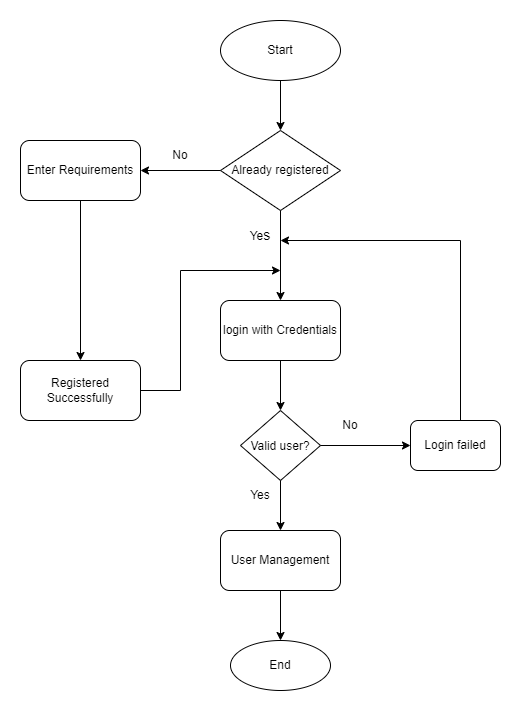

The diagram above was exported from draw.io. Its source (the exported page's mxGraphModel, read from the mxfile embedded in the PNG):
<mxGraphModel dx="2250" dy="964" grid="1" gridSize="10" guides="1" tooltips="1" connect="1" arrows="1" fold="1" page="1" pageScale="1" pageWidth="850" pageHeight="1100" math="0" shadow="0">
  <root>
    <mxCell id="0" />
    <mxCell id="1" parent="0" />
    <mxCell id="4sfPwQHiIFQhKeAaB0sW-1" value="Start" style="ellipse;whiteSpace=wrap;html=1;" vertex="1" parent="1">
      <mxGeometry x="370" y="90" width="120" height="60" as="geometry" />
    </mxCell>
    <mxCell id="4sfPwQHiIFQhKeAaB0sW-2" value="Already registered" style="rhombus;whiteSpace=wrap;html=1;" vertex="1" parent="1">
      <mxGeometry x="370" y="200" width="120" height="80" as="geometry" />
    </mxCell>
    <mxCell id="4sfPwQHiIFQhKeAaB0sW-3" value="login with Credentials" style="rounded=1;whiteSpace=wrap;html=1;" vertex="1" parent="1">
      <mxGeometry x="370" y="370" width="120" height="60" as="geometry" />
    </mxCell>
    <mxCell id="4sfPwQHiIFQhKeAaB0sW-4" value="" style="endArrow=classic;html=1;rounded=0;fontSize=14;entryX=0.5;entryY=0;entryDx=0;entryDy=0;exitX=0.5;exitY=1;exitDx=0;exitDy=0;" edge="1" parent="1" source="4sfPwQHiIFQhKeAaB0sW-1" target="4sfPwQHiIFQhKeAaB0sW-2">
      <mxGeometry width="50" height="50" relative="1" as="geometry">
        <mxPoint x="460" y="270" as="sourcePoint" />
        <mxPoint x="510" y="220" as="targetPoint" />
      </mxGeometry>
    </mxCell>
    <mxCell id="4sfPwQHiIFQhKeAaB0sW-5" value="" style="endArrow=classic;html=1;rounded=0;fontSize=14;exitX=0.5;exitY=1;exitDx=0;exitDy=0;entryX=0.5;entryY=0;entryDx=0;entryDy=0;" edge="1" parent="1" source="4sfPwQHiIFQhKeAaB0sW-2" target="4sfPwQHiIFQhKeAaB0sW-3">
      <mxGeometry width="50" height="50" relative="1" as="geometry">
        <mxPoint x="460" y="400" as="sourcePoint" />
        <mxPoint x="510" y="350" as="targetPoint" />
      </mxGeometry>
    </mxCell>
    <mxCell id="4sfPwQHiIFQhKeAaB0sW-6" value="&lt;font style=&quot;font-size: 12px&quot;&gt;Ye&lt;/font&gt;s" style="text;html=1;strokeColor=none;fillColor=none;align=center;verticalAlign=middle;whiteSpace=wrap;rounded=0;fontSize=14;" vertex="1" parent="1">
      <mxGeometry x="380" y="290" width="60" height="30" as="geometry" />
    </mxCell>
    <mxCell id="4sfPwQHiIFQhKeAaB0sW-7" value="&lt;font style=&quot;font-size: 12px&quot;&gt;Valid user?&lt;/font&gt;" style="rhombus;whiteSpace=wrap;html=1;fontSize=14;" vertex="1" parent="1">
      <mxGeometry x="390" y="480" width="80" height="70" as="geometry" />
    </mxCell>
    <mxCell id="4sfPwQHiIFQhKeAaB0sW-8" value="" style="endArrow=classic;html=1;rounded=0;fontSize=12;entryX=0.5;entryY=0;entryDx=0;entryDy=0;" edge="1" parent="1" source="4sfPwQHiIFQhKeAaB0sW-3" target="4sfPwQHiIFQhKeAaB0sW-7">
      <mxGeometry width="50" height="50" relative="1" as="geometry">
        <mxPoint x="400" y="540" as="sourcePoint" />
        <mxPoint x="450" y="490" as="targetPoint" />
      </mxGeometry>
    </mxCell>
    <mxCell id="4sfPwQHiIFQhKeAaB0sW-9" value="User Management" style="rounded=1;whiteSpace=wrap;html=1;fontSize=12;" vertex="1" parent="1">
      <mxGeometry x="370" y="600" width="120" height="60" as="geometry" />
    </mxCell>
    <mxCell id="4sfPwQHiIFQhKeAaB0sW-10" value="" style="endArrow=classic;html=1;rounded=0;fontSize=12;entryX=0.5;entryY=0;entryDx=0;entryDy=0;exitX=0.5;exitY=1;exitDx=0;exitDy=0;" edge="1" parent="1" source="4sfPwQHiIFQhKeAaB0sW-7" target="4sfPwQHiIFQhKeAaB0sW-9">
      <mxGeometry width="50" height="50" relative="1" as="geometry">
        <mxPoint x="400" y="740" as="sourcePoint" />
        <mxPoint x="450" y="690" as="targetPoint" />
      </mxGeometry>
    </mxCell>
    <mxCell id="4sfPwQHiIFQhKeAaB0sW-11" value="End" style="ellipse;whiteSpace=wrap;html=1;fontSize=12;" vertex="1" parent="1">
      <mxGeometry x="380" y="710" width="100" height="50" as="geometry" />
    </mxCell>
    <mxCell id="4sfPwQHiIFQhKeAaB0sW-12" value="" style="endArrow=classic;html=1;rounded=0;fontSize=12;exitX=0.5;exitY=1;exitDx=0;exitDy=0;entryX=0.5;entryY=0;entryDx=0;entryDy=0;" edge="1" parent="1" source="4sfPwQHiIFQhKeAaB0sW-9" target="4sfPwQHiIFQhKeAaB0sW-11">
      <mxGeometry width="50" height="50" relative="1" as="geometry">
        <mxPoint x="400" y="740" as="sourcePoint" />
        <mxPoint x="450" y="690" as="targetPoint" />
      </mxGeometry>
    </mxCell>
    <mxCell id="4sfPwQHiIFQhKeAaB0sW-13" value="Login failed" style="rounded=1;whiteSpace=wrap;html=1;fontSize=12;" vertex="1" parent="1">
      <mxGeometry x="560" y="490" width="90" height="50" as="geometry" />
    </mxCell>
    <mxCell id="4sfPwQHiIFQhKeAaB0sW-14" value="" style="endArrow=classic;html=1;rounded=0;fontSize=12;entryX=0;entryY=0.5;entryDx=0;entryDy=0;exitX=1;exitY=0.5;exitDx=0;exitDy=0;" edge="1" parent="1" source="4sfPwQHiIFQhKeAaB0sW-7" target="4sfPwQHiIFQhKeAaB0sW-13">
      <mxGeometry width="50" height="50" relative="1" as="geometry">
        <mxPoint x="530" y="530" as="sourcePoint" />
        <mxPoint x="580" y="480" as="targetPoint" />
      </mxGeometry>
    </mxCell>
    <mxCell id="4sfPwQHiIFQhKeAaB0sW-15" value="Yes" style="text;html=1;strokeColor=none;fillColor=none;align=center;verticalAlign=middle;whiteSpace=wrap;rounded=0;fontSize=12;" vertex="1" parent="1">
      <mxGeometry x="380" y="550" width="60" height="30" as="geometry" />
    </mxCell>
    <mxCell id="4sfPwQHiIFQhKeAaB0sW-16" value="No" style="text;html=1;strokeColor=none;fillColor=none;align=center;verticalAlign=middle;whiteSpace=wrap;rounded=0;fontSize=12;" vertex="1" parent="1">
      <mxGeometry x="470" y="480" width="60" height="30" as="geometry" />
    </mxCell>
    <mxCell id="4sfPwQHiIFQhKeAaB0sW-17" value="" style="endArrow=classic;html=1;rounded=0;fontSize=12;" edge="1" parent="1">
      <mxGeometry width="50" height="50" relative="1" as="geometry">
        <mxPoint x="610" y="490" as="sourcePoint" />
        <mxPoint x="430" y="310" as="targetPoint" />
        <Array as="points">
          <mxPoint x="610" y="310" />
        </Array>
      </mxGeometry>
    </mxCell>
    <mxCell id="4sfPwQHiIFQhKeAaB0sW-18" value="Enter Requirements" style="rounded=1;whiteSpace=wrap;html=1;fontSize=12;" vertex="1" parent="1">
      <mxGeometry x="170" y="210" width="120" height="60" as="geometry" />
    </mxCell>
    <mxCell id="4sfPwQHiIFQhKeAaB0sW-19" value="Registered Successfully" style="rounded=1;whiteSpace=wrap;html=1;fontSize=12;" vertex="1" parent="1">
      <mxGeometry x="170" y="430" width="120" height="60" as="geometry" />
    </mxCell>
    <mxCell id="4sfPwQHiIFQhKeAaB0sW-20" value="" style="endArrow=classic;html=1;rounded=0;fontSize=12;entryX=0.5;entryY=0;entryDx=0;entryDy=0;exitX=0.5;exitY=1;exitDx=0;exitDy=0;" edge="1" parent="1" source="4sfPwQHiIFQhKeAaB0sW-18" target="4sfPwQHiIFQhKeAaB0sW-19">
      <mxGeometry width="50" height="50" relative="1" as="geometry">
        <mxPoint x="240" y="440" as="sourcePoint" />
        <mxPoint x="290" y="390" as="targetPoint" />
      </mxGeometry>
    </mxCell>
    <mxCell id="4sfPwQHiIFQhKeAaB0sW-22" value="" style="endArrow=classic;html=1;rounded=0;fontSize=12;exitX=1;exitY=0.5;exitDx=0;exitDy=0;" edge="1" parent="1" source="4sfPwQHiIFQhKeAaB0sW-19">
      <mxGeometry width="50" height="50" relative="1" as="geometry">
        <mxPoint x="240" y="440" as="sourcePoint" />
        <mxPoint x="430" y="340" as="targetPoint" />
        <Array as="points">
          <mxPoint x="330" y="460" />
          <mxPoint x="330" y="340" />
        </Array>
      </mxGeometry>
    </mxCell>
    <mxCell id="4sfPwQHiIFQhKeAaB0sW-23" value="" style="endArrow=classic;html=1;rounded=0;fontSize=12;exitX=0;exitY=0.5;exitDx=0;exitDy=0;entryX=1;entryY=0.5;entryDx=0;entryDy=0;" edge="1" parent="1" source="4sfPwQHiIFQhKeAaB0sW-2" target="4sfPwQHiIFQhKeAaB0sW-18">
      <mxGeometry width="50" height="50" relative="1" as="geometry">
        <mxPoint x="550" y="440" as="sourcePoint" />
        <mxPoint x="350" y="340" as="targetPoint" />
      </mxGeometry>
    </mxCell>
    <mxCell id="4sfPwQHiIFQhKeAaB0sW-24" value="No" style="text;html=1;strokeColor=none;fillColor=none;align=center;verticalAlign=middle;whiteSpace=wrap;rounded=0;fontSize=12;" vertex="1" parent="1">
      <mxGeometry x="300" y="210" width="60" height="30" as="geometry" />
    </mxCell>
  </root>
</mxGraphModel>